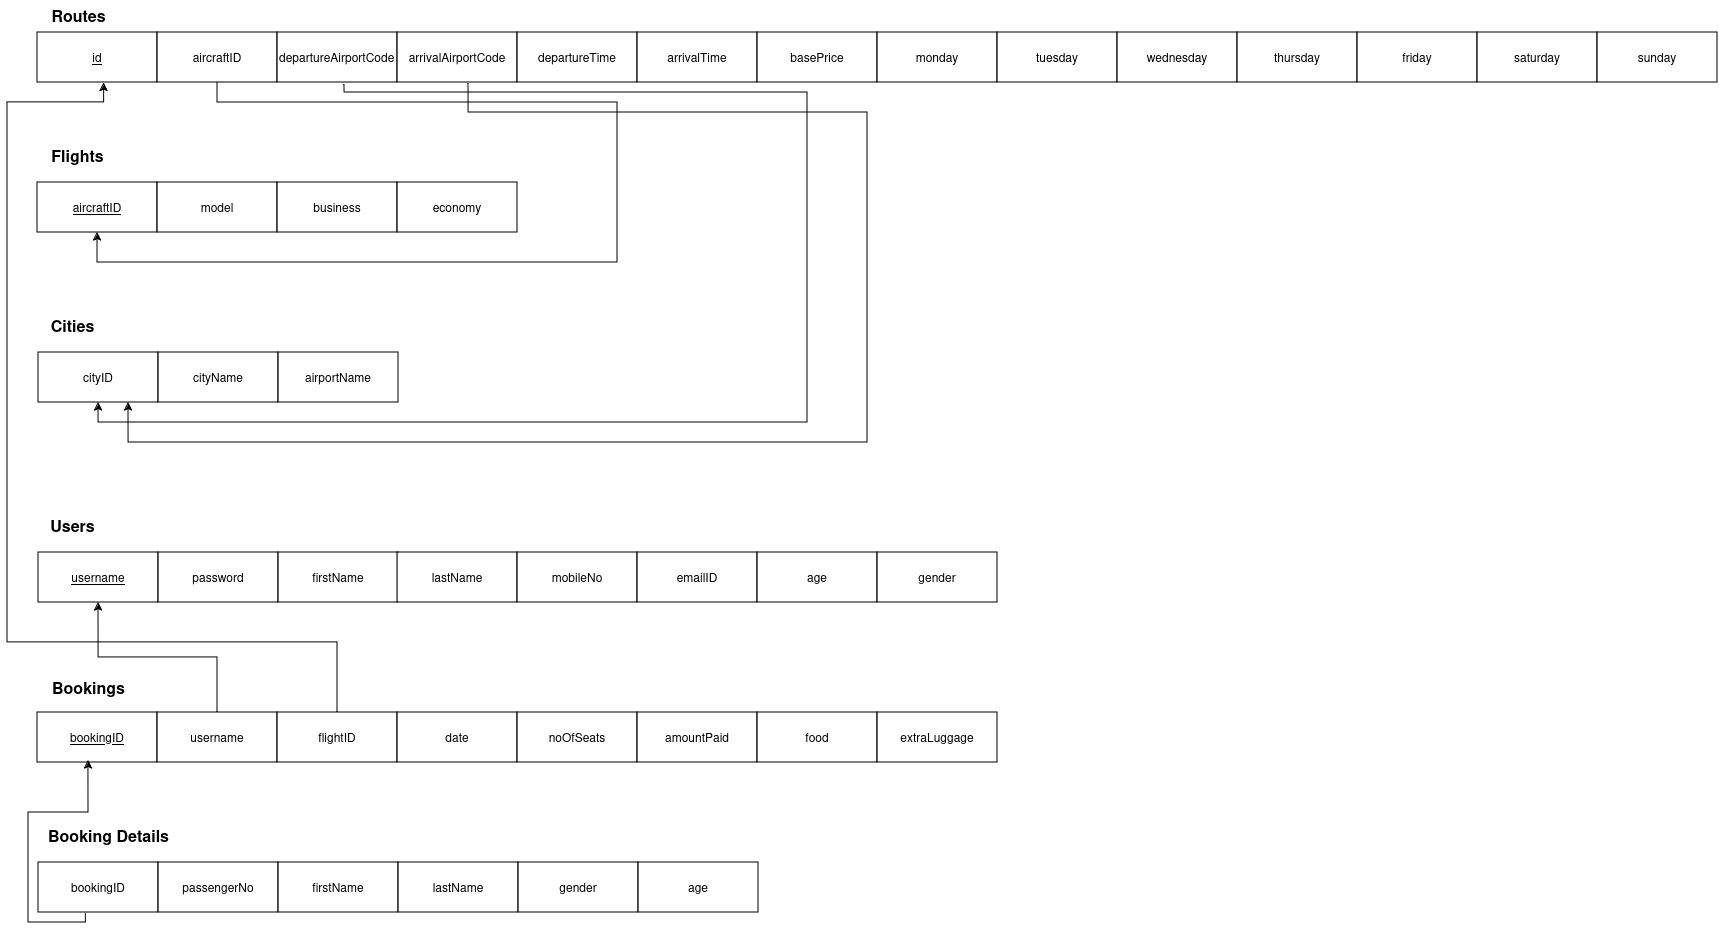

The diagram above was exported from draw.io. Its source (the exported page's mxGraphModel, read from the mxfile embedded in the PNG):
<mxGraphModel dx="1714" dy="966" grid="1" gridSize="10" guides="1" tooltips="1" connect="1" arrows="1" fold="1" page="1" pageScale="1" pageWidth="850" pageHeight="1100" math="0" shadow="0">
  <root>
    <mxCell id="0" />
    <mxCell id="1" parent="0" />
    <mxCell id="HDAIHqW3xJN0AV3oF5u7-3" value="&lt;u&gt;id&lt;/u&gt;" style="rounded=0;whiteSpace=wrap;html=1;" vertex="1" parent="1">
      <mxGeometry x="40" y="80" width="120" height="50" as="geometry" />
    </mxCell>
    <mxCell id="HDAIHqW3xJN0AV3oF5u7-4" value="aircraftID" style="rounded=0;whiteSpace=wrap;html=1;" vertex="1" parent="1">
      <mxGeometry x="160" y="80" width="120" height="50" as="geometry" />
    </mxCell>
    <mxCell id="HDAIHqW3xJN0AV3oF5u7-5" value="&lt;div align=&quot;left&quot;&gt;departureAirportCode&lt;span style=&quot;white-space: pre;&quot;&gt;&#09;&lt;/span&gt;&lt;/div&gt;" style="rounded=0;whiteSpace=wrap;html=1;align=left;" vertex="1" parent="1">
      <mxGeometry x="280" y="80" width="120" height="50" as="geometry" />
    </mxCell>
    <mxCell id="HDAIHqW3xJN0AV3oF5u7-6" value="arrivalAirportCode" style="rounded=0;whiteSpace=wrap;html=1;" vertex="1" parent="1">
      <mxGeometry x="400" y="80" width="120" height="50" as="geometry" />
    </mxCell>
    <mxCell id="HDAIHqW3xJN0AV3oF5u7-7" value="departureTime" style="rounded=0;whiteSpace=wrap;html=1;" vertex="1" parent="1">
      <mxGeometry x="520" y="80" width="120" height="50" as="geometry" />
    </mxCell>
    <mxCell id="HDAIHqW3xJN0AV3oF5u7-8" value="arrivalTime" style="rounded=0;whiteSpace=wrap;html=1;" vertex="1" parent="1">
      <mxGeometry x="640" y="80" width="120" height="50" as="geometry" />
    </mxCell>
    <mxCell id="HDAIHqW3xJN0AV3oF5u7-9" value="basePrice" style="rounded=0;whiteSpace=wrap;html=1;" vertex="1" parent="1">
      <mxGeometry x="760" y="80" width="120" height="50" as="geometry" />
    </mxCell>
    <mxCell id="HDAIHqW3xJN0AV3oF5u7-10" value="monday" style="rounded=0;whiteSpace=wrap;html=1;" vertex="1" parent="1">
      <mxGeometry x="880" y="80" width="120" height="50" as="geometry" />
    </mxCell>
    <mxCell id="HDAIHqW3xJN0AV3oF5u7-11" value="tuesday" style="rounded=0;whiteSpace=wrap;html=1;" vertex="1" parent="1">
      <mxGeometry x="1000" y="80" width="120" height="50" as="geometry" />
    </mxCell>
    <mxCell id="HDAIHqW3xJN0AV3oF5u7-12" value="wednesday" style="rounded=0;whiteSpace=wrap;html=1;" vertex="1" parent="1">
      <mxGeometry x="1120" y="80" width="120" height="50" as="geometry" />
    </mxCell>
    <mxCell id="HDAIHqW3xJN0AV3oF5u7-13" value="thursday" style="rounded=0;whiteSpace=wrap;html=1;" vertex="1" parent="1">
      <mxGeometry x="1240" y="80" width="120" height="50" as="geometry" />
    </mxCell>
    <mxCell id="HDAIHqW3xJN0AV3oF5u7-14" value="friday" style="rounded=0;whiteSpace=wrap;html=1;" vertex="1" parent="1">
      <mxGeometry x="1360" y="80" width="120" height="50" as="geometry" />
    </mxCell>
    <mxCell id="HDAIHqW3xJN0AV3oF5u7-15" value="saturday" style="rounded=0;whiteSpace=wrap;html=1;" vertex="1" parent="1">
      <mxGeometry x="1480" y="80" width="120" height="50" as="geometry" />
    </mxCell>
    <mxCell id="HDAIHqW3xJN0AV3oF5u7-16" value="sunday" style="rounded=0;whiteSpace=wrap;html=1;" vertex="1" parent="1">
      <mxGeometry x="1600" y="80" width="120" height="50" as="geometry" />
    </mxCell>
    <mxCell id="HDAIHqW3xJN0AV3oF5u7-17" value="&lt;b&gt;&lt;font style=&quot;font-size: 16px;&quot;&gt;Routes&lt;/font&gt;&lt;/b&gt;" style="text;html=1;align=center;verticalAlign=middle;resizable=0;points=[];autosize=1;strokeColor=none;fillColor=none;" vertex="1" parent="1">
      <mxGeometry x="41" y="48" width="80" height="30" as="geometry" />
    </mxCell>
    <mxCell id="HDAIHqW3xJN0AV3oF5u7-18" value="&lt;u&gt;aircraftID&lt;/u&gt;" style="rounded=0;whiteSpace=wrap;html=1;" vertex="1" parent="1">
      <mxGeometry x="40" y="230" width="120" height="50" as="geometry" />
    </mxCell>
    <mxCell id="HDAIHqW3xJN0AV3oF5u7-19" value="model" style="rounded=0;whiteSpace=wrap;html=1;" vertex="1" parent="1">
      <mxGeometry x="160" y="230" width="120" height="50" as="geometry" />
    </mxCell>
    <mxCell id="HDAIHqW3xJN0AV3oF5u7-20" value="business" style="rounded=0;whiteSpace=wrap;html=1;" vertex="1" parent="1">
      <mxGeometry x="280" y="230" width="120" height="50" as="geometry" />
    </mxCell>
    <mxCell id="HDAIHqW3xJN0AV3oF5u7-21" value="economy" style="rounded=0;whiteSpace=wrap;html=1;" vertex="1" parent="1">
      <mxGeometry x="400" y="230" width="120" height="50" as="geometry" />
    </mxCell>
    <mxCell id="HDAIHqW3xJN0AV3oF5u7-22" value="&lt;b&gt;&lt;font style=&quot;font-size: 16px;&quot;&gt;Flights&lt;/font&gt;&lt;/b&gt;" style="text;html=1;align=center;verticalAlign=middle;resizable=0;points=[];autosize=1;strokeColor=none;fillColor=none;" vertex="1" parent="1">
      <mxGeometry x="40" y="188" width="80" height="30" as="geometry" />
    </mxCell>
    <mxCell id="HDAIHqW3xJN0AV3oF5u7-23" value="" style="endArrow=classic;html=1;rounded=0;exitX=0.5;exitY=1;exitDx=0;exitDy=0;entryX=0.5;entryY=1;entryDx=0;entryDy=0;edgeStyle=orthogonalEdgeStyle;elbow=vertical;" edge="1" parent="1" source="HDAIHqW3xJN0AV3oF5u7-4" target="HDAIHqW3xJN0AV3oF5u7-18">
      <mxGeometry width="50" height="50" relative="1" as="geometry">
        <mxPoint x="450" y="310" as="sourcePoint" />
        <mxPoint x="500" y="260" as="targetPoint" />
        <Array as="points">
          <mxPoint x="220" y="150" />
          <mxPoint x="620" y="150" />
          <mxPoint x="620" y="310" />
          <mxPoint x="100" y="310" />
        </Array>
      </mxGeometry>
    </mxCell>
    <mxCell id="HDAIHqW3xJN0AV3oF5u7-24" value="cityID" style="rounded=0;whiteSpace=wrap;html=1;" vertex="1" parent="1">
      <mxGeometry x="41" y="400" width="120" height="50" as="geometry" />
    </mxCell>
    <mxCell id="HDAIHqW3xJN0AV3oF5u7-25" value="cityName" style="rounded=0;whiteSpace=wrap;html=1;" vertex="1" parent="1">
      <mxGeometry x="161" y="400" width="120" height="50" as="geometry" />
    </mxCell>
    <mxCell id="HDAIHqW3xJN0AV3oF5u7-26" value="airportName" style="rounded=0;whiteSpace=wrap;html=1;" vertex="1" parent="1">
      <mxGeometry x="281" y="400" width="120" height="50" as="geometry" />
    </mxCell>
    <mxCell id="HDAIHqW3xJN0AV3oF5u7-27" value="" style="endArrow=classic;html=1;rounded=0;entryX=0.5;entryY=1;entryDx=0;entryDy=0;exitX=0.558;exitY=1.04;exitDx=0;exitDy=0;exitPerimeter=0;edgeStyle=orthogonalEdgeStyle;" edge="1" parent="1" source="HDAIHqW3xJN0AV3oF5u7-5" target="HDAIHqW3xJN0AV3oF5u7-24">
      <mxGeometry width="50" height="50" relative="1" as="geometry">
        <mxPoint x="70" y="520" as="sourcePoint" />
        <mxPoint x="120" y="470" as="targetPoint" />
        <Array as="points">
          <mxPoint x="347" y="140" />
          <mxPoint x="810" y="140" />
          <mxPoint x="810" y="470" />
          <mxPoint x="101" y="470" />
        </Array>
      </mxGeometry>
    </mxCell>
    <mxCell id="HDAIHqW3xJN0AV3oF5u7-28" value="" style="endArrow=classic;html=1;rounded=0;entryX=0.75;entryY=1;entryDx=0;entryDy=0;edgeStyle=orthogonalEdgeStyle;exitX=0.592;exitY=1.02;exitDx=0;exitDy=0;exitPerimeter=0;" edge="1" parent="1" source="HDAIHqW3xJN0AV3oF5u7-6" target="HDAIHqW3xJN0AV3oF5u7-24">
      <mxGeometry width="50" height="50" relative="1" as="geometry">
        <mxPoint x="450" y="360" as="sourcePoint" />
        <mxPoint x="500" y="310" as="targetPoint" />
        <Array as="points">
          <mxPoint x="471" y="160" />
          <mxPoint x="870" y="160" />
          <mxPoint x="870" y="490" />
          <mxPoint x="131" y="490" />
        </Array>
      </mxGeometry>
    </mxCell>
    <mxCell id="HDAIHqW3xJN0AV3oF5u7-29" value="&lt;b&gt;&lt;font style=&quot;font-size: 16px;&quot;&gt;Cities&lt;/font&gt;&lt;/b&gt;" style="text;html=1;align=center;verticalAlign=middle;resizable=0;points=[];autosize=1;strokeColor=none;fillColor=none;" vertex="1" parent="1">
      <mxGeometry x="40" y="358" width="70" height="30" as="geometry" />
    </mxCell>
    <mxCell id="HDAIHqW3xJN0AV3oF5u7-30" value="&lt;u&gt;username&lt;/u&gt;" style="rounded=0;whiteSpace=wrap;html=1;" vertex="1" parent="1">
      <mxGeometry x="41" y="600" width="120" height="50" as="geometry" />
    </mxCell>
    <mxCell id="HDAIHqW3xJN0AV3oF5u7-31" value="password" style="rounded=0;whiteSpace=wrap;html=1;" vertex="1" parent="1">
      <mxGeometry x="161" y="600" width="120" height="50" as="geometry" />
    </mxCell>
    <mxCell id="HDAIHqW3xJN0AV3oF5u7-32" value="firstName" style="rounded=0;whiteSpace=wrap;html=1;" vertex="1" parent="1">
      <mxGeometry x="281" y="600" width="120" height="50" as="geometry" />
    </mxCell>
    <mxCell id="HDAIHqW3xJN0AV3oF5u7-33" value="lastName" style="rounded=0;whiteSpace=wrap;html=1;" vertex="1" parent="1">
      <mxGeometry x="400" y="600" width="120" height="50" as="geometry" />
    </mxCell>
    <mxCell id="HDAIHqW3xJN0AV3oF5u7-34" value="mobileNo" style="rounded=0;whiteSpace=wrap;html=1;" vertex="1" parent="1">
      <mxGeometry x="520" y="600" width="120" height="50" as="geometry" />
    </mxCell>
    <mxCell id="HDAIHqW3xJN0AV3oF5u7-35" value="emailID" style="rounded=0;whiteSpace=wrap;html=1;" vertex="1" parent="1">
      <mxGeometry x="640" y="600" width="120" height="50" as="geometry" />
    </mxCell>
    <mxCell id="HDAIHqW3xJN0AV3oF5u7-36" value="age" style="rounded=0;whiteSpace=wrap;html=1;" vertex="1" parent="1">
      <mxGeometry x="760" y="600" width="120" height="50" as="geometry" />
    </mxCell>
    <mxCell id="HDAIHqW3xJN0AV3oF5u7-37" value="gender" style="rounded=0;whiteSpace=wrap;html=1;" vertex="1" parent="1">
      <mxGeometry x="880" y="600" width="120" height="50" as="geometry" />
    </mxCell>
    <mxCell id="HDAIHqW3xJN0AV3oF5u7-38" value="&lt;b&gt;&lt;font style=&quot;font-size: 16px;&quot;&gt;Users&lt;/font&gt;&lt;/b&gt;" style="text;html=1;align=center;verticalAlign=middle;resizable=0;points=[];autosize=1;strokeColor=none;fillColor=none;" vertex="1" parent="1">
      <mxGeometry x="40" y="558" width="70" height="30" as="geometry" />
    </mxCell>
    <mxCell id="HDAIHqW3xJN0AV3oF5u7-39" value="&lt;u&gt;bookingID&lt;/u&gt;" style="rounded=0;whiteSpace=wrap;html=1;" vertex="1" parent="1">
      <mxGeometry x="40" y="760" width="120" height="50" as="geometry" />
    </mxCell>
    <mxCell id="HDAIHqW3xJN0AV3oF5u7-40" value="username" style="rounded=0;whiteSpace=wrap;html=1;" vertex="1" parent="1">
      <mxGeometry x="160" y="760" width="120" height="50" as="geometry" />
    </mxCell>
    <mxCell id="HDAIHqW3xJN0AV3oF5u7-41" value="flightID" style="rounded=0;whiteSpace=wrap;html=1;" vertex="1" parent="1">
      <mxGeometry x="280" y="760" width="120" height="50" as="geometry" />
    </mxCell>
    <mxCell id="HDAIHqW3xJN0AV3oF5u7-42" value="date" style="rounded=0;whiteSpace=wrap;html=1;" vertex="1" parent="1">
      <mxGeometry x="400" y="760" width="120" height="50" as="geometry" />
    </mxCell>
    <mxCell id="HDAIHqW3xJN0AV3oF5u7-43" value="noOfSeats" style="rounded=0;whiteSpace=wrap;html=1;" vertex="1" parent="1">
      <mxGeometry x="520" y="760" width="120" height="50" as="geometry" />
    </mxCell>
    <mxCell id="HDAIHqW3xJN0AV3oF5u7-44" value="amountPaid" style="rounded=0;whiteSpace=wrap;html=1;" vertex="1" parent="1">
      <mxGeometry x="640" y="760" width="120" height="50" as="geometry" />
    </mxCell>
    <mxCell id="HDAIHqW3xJN0AV3oF5u7-45" value="food" style="rounded=0;whiteSpace=wrap;html=1;" vertex="1" parent="1">
      <mxGeometry x="760" y="760" width="120" height="50" as="geometry" />
    </mxCell>
    <mxCell id="HDAIHqW3xJN0AV3oF5u7-46" value="extraLuggage" style="rounded=0;whiteSpace=wrap;html=1;" vertex="1" parent="1">
      <mxGeometry x="880" y="760" width="120" height="50" as="geometry" />
    </mxCell>
    <mxCell id="HDAIHqW3xJN0AV3oF5u7-47" value="&lt;b&gt;&lt;font style=&quot;font-size: 16px;&quot;&gt;Bookings&lt;/font&gt;&lt;/b&gt;" style="text;html=1;align=center;verticalAlign=middle;resizable=0;points=[];autosize=1;strokeColor=none;fillColor=none;" vertex="1" parent="1">
      <mxGeometry x="41" y="720" width="100" height="30" as="geometry" />
    </mxCell>
    <mxCell id="HDAIHqW3xJN0AV3oF5u7-48" value="" style="endArrow=classic;html=1;rounded=0;exitX=0.5;exitY=0;exitDx=0;exitDy=0;exitPerimeter=0;entryX=0.5;entryY=1;entryDx=0;entryDy=0;edgeStyle=orthogonalEdgeStyle;" edge="1" parent="1" source="HDAIHqW3xJN0AV3oF5u7-40" target="HDAIHqW3xJN0AV3oF5u7-30">
      <mxGeometry width="50" height="50" relative="1" as="geometry">
        <mxPoint x="220" y="750" as="sourcePoint" />
        <mxPoint x="270" y="700" as="targetPoint" />
      </mxGeometry>
    </mxCell>
    <mxCell id="HDAIHqW3xJN0AV3oF5u7-49" value="" style="endArrow=classic;html=1;rounded=0;exitX=0.5;exitY=0;exitDx=0;exitDy=0;entryX=0.555;entryY=1.01;entryDx=0;entryDy=0;entryPerimeter=0;edgeStyle=orthogonalEdgeStyle;" edge="1" parent="1" source="HDAIHqW3xJN0AV3oF5u7-41" target="HDAIHqW3xJN0AV3oF5u7-3">
      <mxGeometry width="50" height="50" relative="1" as="geometry">
        <mxPoint x="330" y="740" as="sourcePoint" />
        <mxPoint x="380" y="690" as="targetPoint" />
        <Array as="points">
          <mxPoint x="340" y="690" />
          <mxPoint x="10" y="690" />
          <mxPoint x="10" y="150" />
          <mxPoint x="107" y="150" />
        </Array>
      </mxGeometry>
    </mxCell>
    <mxCell id="HDAIHqW3xJN0AV3oF5u7-50" value="bookingID" style="rounded=0;whiteSpace=wrap;html=1;" vertex="1" parent="1">
      <mxGeometry x="41" y="910" width="120" height="50" as="geometry" />
    </mxCell>
    <mxCell id="HDAIHqW3xJN0AV3oF5u7-51" value="passengerNo" style="rounded=0;whiteSpace=wrap;html=1;" vertex="1" parent="1">
      <mxGeometry x="161" y="910" width="120" height="50" as="geometry" />
    </mxCell>
    <mxCell id="HDAIHqW3xJN0AV3oF5u7-52" value="firstName" style="rounded=0;whiteSpace=wrap;html=1;" vertex="1" parent="1">
      <mxGeometry x="281" y="910" width="120" height="50" as="geometry" />
    </mxCell>
    <mxCell id="HDAIHqW3xJN0AV3oF5u7-53" value="lastName" style="rounded=0;whiteSpace=wrap;html=1;" vertex="1" parent="1">
      <mxGeometry x="401" y="910" width="120" height="50" as="geometry" />
    </mxCell>
    <mxCell id="HDAIHqW3xJN0AV3oF5u7-54" value="gender" style="rounded=0;whiteSpace=wrap;html=1;" vertex="1" parent="1">
      <mxGeometry x="521" y="910" width="120" height="50" as="geometry" />
    </mxCell>
    <mxCell id="HDAIHqW3xJN0AV3oF5u7-56" value="age" style="rounded=0;whiteSpace=wrap;html=1;" vertex="1" parent="1">
      <mxGeometry x="641" y="910" width="120" height="50" as="geometry" />
    </mxCell>
    <mxCell id="HDAIHqW3xJN0AV3oF5u7-57" value="&lt;b style=&quot;font-size: 16px;&quot;&gt;Booking Details&lt;br&gt;&lt;/b&gt;" style="text;html=1;align=center;verticalAlign=middle;resizable=0;points=[];autosize=1;strokeColor=none;fillColor=none;" vertex="1" parent="1">
      <mxGeometry x="41" y="868" width="140" height="30" as="geometry" />
    </mxCell>
    <mxCell id="HDAIHqW3xJN0AV3oF5u7-58" value="" style="endArrow=classic;html=1;rounded=0;exitX=0.395;exitY=1.019;exitDx=0;exitDy=0;exitPerimeter=0;entryX=0.425;entryY=0.958;entryDx=0;entryDy=0;entryPerimeter=0;edgeStyle=orthogonalEdgeStyle;" edge="1" parent="1" source="HDAIHqW3xJN0AV3oF5u7-50" target="HDAIHqW3xJN0AV3oF5u7-39">
      <mxGeometry width="50" height="50" relative="1" as="geometry">
        <mxPoint x="60" y="1030" as="sourcePoint" />
        <mxPoint x="110" y="980" as="targetPoint" />
      </mxGeometry>
    </mxCell>
  </root>
</mxGraphModel>